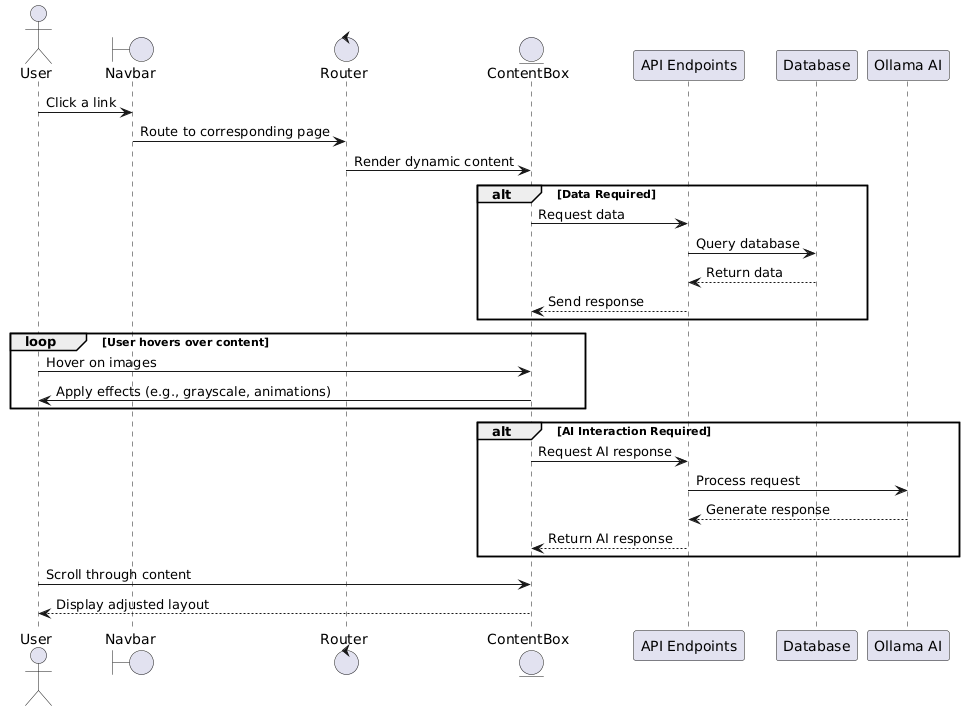

The diagram above was rendered by PlantUML. Its source (embedded in the PNG):
@startuml
actor User
boundary Navbar
control Router
entity ContentBox
participant "API Endpoints" as API
participant "Database" as DB
participant "Ollama AI" as AI

User -> Navbar: Click a link
Navbar -> Router: Route to corresponding page
Router -> ContentBox: Render dynamic content

alt Data Required
    ContentBox -> API: Request data
    API -> DB: Query database
    DB --> API: Return data
    API --> ContentBox: Send response
end

loop User hovers over content
    User -> ContentBox: Hover on images
    ContentBox -> User: Apply effects (e.g., grayscale, animations)
end

alt AI Interaction Required
    ContentBox -> API: Request AI response
    API -> AI: Process request
    AI --> API: Generate response
    API --> ContentBox: Return AI response
end

User -> ContentBox: Scroll through content
ContentBox --> User: Display adjusted layout
@enduml